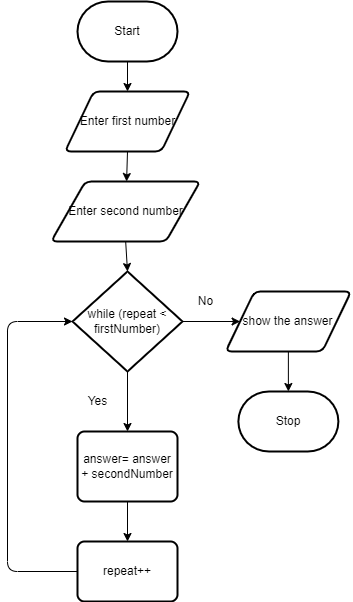

The diagram above was exported from draw.io. Its source (the exported page's mxGraphModel, read from the mxfile embedded in the PNG):
<mxGraphModel dx="927" dy="764" grid="1" gridSize="10" guides="1" tooltips="1" connect="1" arrows="1" fold="1" page="1" pageScale="1" pageWidth="850" pageHeight="1100" math="0" shadow="0">
  <root>
    <mxCell id="0" />
    <mxCell id="1" parent="0" />
    <mxCell id="2" value="Stop" style="strokeWidth=2;html=1;shape=mxgraph.flowchart.terminator;whiteSpace=wrap;" vertex="1" parent="1">
      <mxGeometry x="480.8800000000001" y="410" width="100" height="60" as="geometry" />
    </mxCell>
    <mxCell id="60" style="edgeStyle=none;html=1;exitX=0.5;exitY=1;exitDx=0;exitDy=0;exitPerimeter=0;entryX=0.5;entryY=0;entryDx=0;entryDy=0;" edge="1" parent="1" source="4" target="6">
      <mxGeometry relative="1" as="geometry" />
    </mxCell>
    <mxCell id="4" value="Start" style="strokeWidth=2;html=1;shape=mxgraph.flowchart.terminator;whiteSpace=wrap;" vertex="1" parent="1">
      <mxGeometry x="320" y="20" width="100" height="60" as="geometry" />
    </mxCell>
    <mxCell id="62" style="edgeStyle=none;html=1;exitX=0.5;exitY=1;exitDx=0;exitDy=0;" edge="1" parent="1" source="6" target="18">
      <mxGeometry relative="1" as="geometry" />
    </mxCell>
    <mxCell id="6" value="Enter first number" style="shape=parallelogram;html=1;strokeWidth=2;perimeter=parallelogramPerimeter;whiteSpace=wrap;rounded=1;arcSize=12;size=0.23;" vertex="1" parent="1">
      <mxGeometry x="307.5" y="110" width="125" height="60" as="geometry" />
    </mxCell>
    <mxCell id="68" style="edgeStyle=none;html=1;exitX=0.5;exitY=1;exitDx=0;exitDy=0;exitPerimeter=0;entryX=0.5;entryY=0;entryDx=0;entryDy=0;" edge="1" parent="1" source="9" target="53">
      <mxGeometry relative="1" as="geometry" />
    </mxCell>
    <mxCell id="69" style="edgeStyle=none;html=1;exitX=1;exitY=0.5;exitDx=0;exitDy=0;exitPerimeter=0;entryX=0;entryY=0.5;entryDx=0;entryDy=0;" edge="1" parent="1" source="9" target="44">
      <mxGeometry relative="1" as="geometry" />
    </mxCell>
    <mxCell id="9" value="while (repeat &amp;lt; firstNumber)" style="strokeWidth=2;html=1;shape=mxgraph.flowchart.decision;whiteSpace=wrap;" vertex="1" parent="1">
      <mxGeometry x="315" y="290" width="110" height="100" as="geometry" />
    </mxCell>
    <mxCell id="46" style="edgeStyle=none;html=1;exitX=0.5;exitY=1;exitDx=0;exitDy=0;entryX=0.5;entryY=0;entryDx=0;entryDy=0;entryPerimeter=0;" edge="1" parent="1" source="18" target="9">
      <mxGeometry relative="1" as="geometry" />
    </mxCell>
    <mxCell id="18" value="Enter second number" style="shape=parallelogram;html=1;strokeWidth=2;perimeter=parallelogramPerimeter;whiteSpace=wrap;rounded=1;arcSize=12;size=0.23;" vertex="1" parent="1">
      <mxGeometry x="293.61" y="200" width="149.11" height="60" as="geometry" />
    </mxCell>
    <mxCell id="20" value="Yes" style="text;html=1;align=center;verticalAlign=middle;resizable=0;points=[];autosize=1;strokeColor=none;fillColor=none;" vertex="1" parent="1">
      <mxGeometry x="320" y="410" width="40" height="20" as="geometry" />
    </mxCell>
    <mxCell id="42" value="No" style="text;html=1;align=center;verticalAlign=middle;resizable=0;points=[];autosize=1;strokeColor=none;fillColor=none;" vertex="1" parent="1">
      <mxGeometry x="432.5" y="310" width="30" height="20" as="geometry" />
    </mxCell>
    <mxCell id="59" style="edgeStyle=none;html=1;exitX=0.5;exitY=1;exitDx=0;exitDy=0;entryX=0.5;entryY=0;entryDx=0;entryDy=0;entryPerimeter=0;" edge="1" parent="1" source="44" target="2">
      <mxGeometry relative="1" as="geometry" />
    </mxCell>
    <mxCell id="44" value="show the answer" style="shape=parallelogram;html=1;strokeWidth=2;perimeter=parallelogramPerimeter;whiteSpace=wrap;rounded=1;arcSize=12;size=0.23;" vertex="1" parent="1">
      <mxGeometry x="468.1600000000001" y="310" width="125.44" height="60" as="geometry" />
    </mxCell>
    <mxCell id="65" style="edgeStyle=none;html=1;exitX=0.5;exitY=1;exitDx=0;exitDy=0;entryX=0.5;entryY=0;entryDx=0;entryDy=0;" edge="1" parent="1" source="53" target="56">
      <mxGeometry relative="1" as="geometry" />
    </mxCell>
    <mxCell id="53" value="&lt;span&gt;answer= answer + secondNumber&lt;/span&gt;" style="rounded=1;whiteSpace=wrap;html=1;absoluteArcSize=1;arcSize=14;strokeWidth=2;" vertex="1" parent="1">
      <mxGeometry x="320" y="450" width="100" height="70" as="geometry" />
    </mxCell>
    <mxCell id="70" style="edgeStyle=none;html=1;entryX=0;entryY=0.5;entryDx=0;entryDy=0;entryPerimeter=0;" edge="1" parent="1" source="56" target="9">
      <mxGeometry relative="1" as="geometry">
        <mxPoint x="270" y="330" as="targetPoint" />
        <Array as="points">
          <mxPoint x="250" y="590" />
          <mxPoint x="250" y="340" />
        </Array>
      </mxGeometry>
    </mxCell>
    <mxCell id="56" value="repeat++" style="rounded=1;whiteSpace=wrap;html=1;absoluteArcSize=1;arcSize=14;strokeWidth=2;" vertex="1" parent="1">
      <mxGeometry x="320" y="560" width="100" height="60" as="geometry" />
    </mxCell>
  </root>
</mxGraphModel>